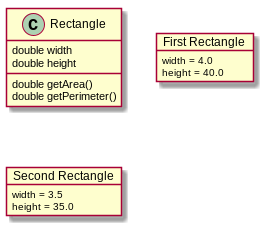

The diagram above was rendered by PlantUML. Its source (embedded in the PNG):
@startuml
class Rectangle {
    double width
    double height
    double getArea()
    double getPerimeter()
}
object "First Rectangle" as o1
o1 : width = 4.0
o1 : height = 40.0
object "Second Rectangle" as o2
o2 : width = 3.5
o2 : height = 35.0
@enduml